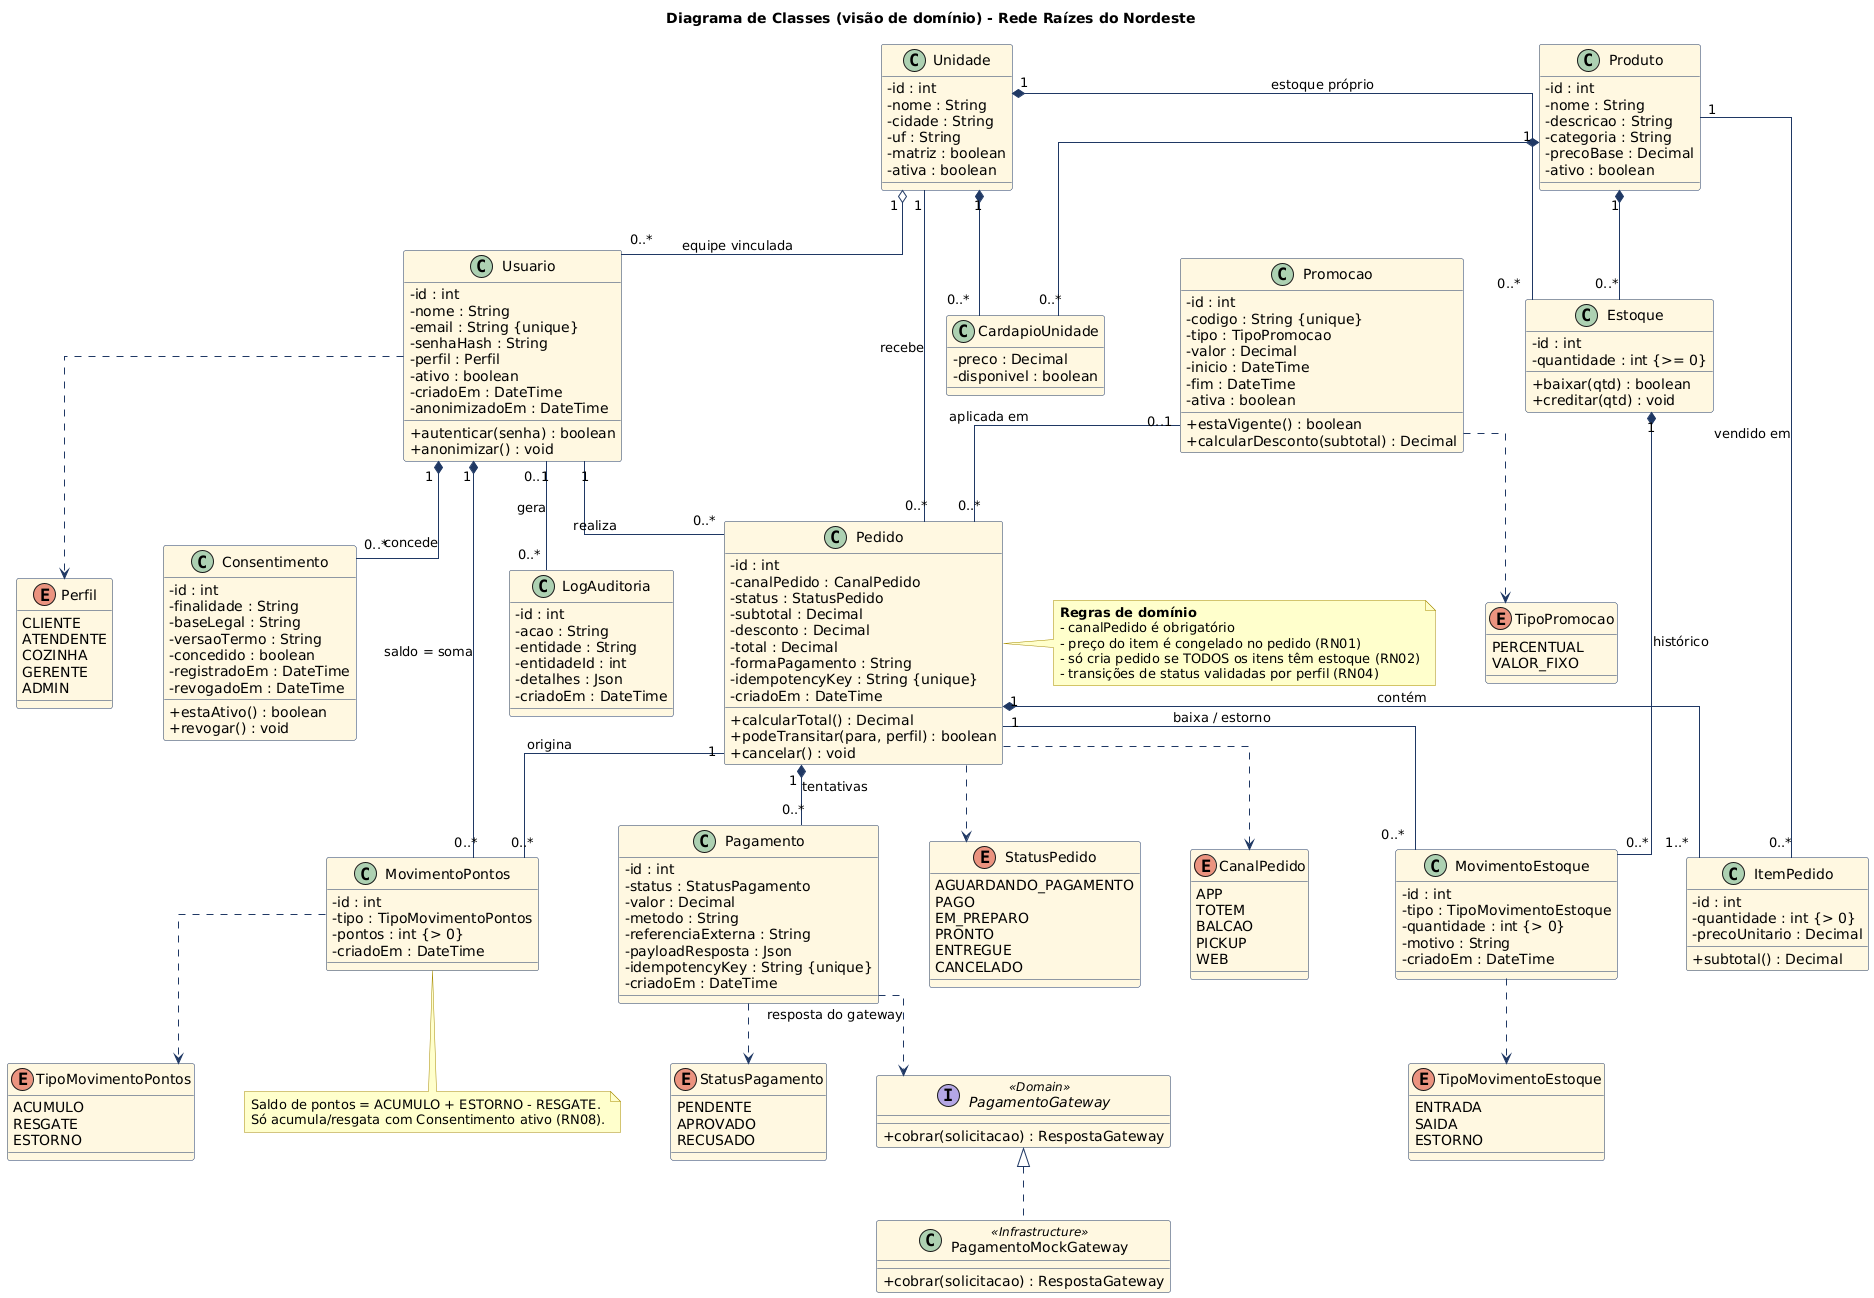

The diagram above was rendered by PlantUML. Its source (embedded in the PNG):
@startuml
title Diagrama de Classes (visão de domínio) - Rede Raízes do Nordeste

skinparam shadowing false
skinparam classAttributeIconSize 0
skinparam linetype ortho
skinparam nodesep 50
skinparam ranksep 60
skinparam defaultFontName Arial
skinparam class {
  BackgroundColor #FFF8E1
  BorderColor #1F3864
  ArrowColor #1F3864
}
skinparam note {
  BackgroundColor #FFFFCC
  BorderColor #A68B00
}

' ================= ENUMERAÇÕES =================
enum Perfil {
  CLIENTE
  ATENDENTE
  COZINHA
  GERENTE
  ADMIN
}
enum CanalPedido {
  APP
  TOTEM
  BALCAO
  PICKUP
  WEB
}
enum StatusPedido {
  AGUARDANDO_PAGAMENTO
  PAGO
  EM_PREPARO
  PRONTO
  ENTREGUE
  CANCELADO
}
enum StatusPagamento {
  PENDENTE
  APROVADO
  RECUSADO
}
enum TipoMovimentoEstoque {
  ENTRADA
  SAIDA
  ESTORNO
}
enum TipoMovimentoPontos {
  ACUMULO
  RESGATE
  ESTORNO
}
enum TipoPromocao {
  PERCENTUAL
  VALOR_FIXO
}

' ================= ENTIDADES =================
class Unidade {
  - id : int
  - nome : String
  - cidade : String
  - uf : String
  - matriz : boolean
  - ativa : boolean
}

class Usuario {
  - id : int
  - nome : String
  - email : String {unique}
  - senhaHash : String
  - perfil : Perfil
  - ativo : boolean
  - criadoEm : DateTime
  - anonimizadoEm : DateTime
  + autenticar(senha) : boolean
  + anonimizar() : void
}

class Consentimento {
  - id : int
  - finalidade : String
  - baseLegal : String
  - versaoTermo : String
  - concedido : boolean
  - registradoEm : DateTime
  - revogadoEm : DateTime
  + estaAtivo() : boolean
  + revogar() : void
}

class Produto {
  - id : int
  - nome : String
  - descricao : String
  - categoria : String
  - precoBase : Decimal
  - ativo : boolean
}

class CardapioUnidade {
  - preco : Decimal
  - disponivel : boolean
}

class Estoque {
  - id : int
  - quantidade : int {>= 0}
  + baixar(qtd) : boolean
  + creditar(qtd) : void
}

class MovimentoEstoque {
  - id : int
  - tipo : TipoMovimentoEstoque
  - quantidade : int {> 0}
  - motivo : String
  - criadoEm : DateTime
}

class Promocao {
  - id : int
  - codigo : String {unique}
  - tipo : TipoPromocao
  - valor : Decimal
  - inicio : DateTime
  - fim : DateTime
  - ativa : boolean
  + estaVigente() : boolean
  + calcularDesconto(subtotal) : Decimal
}

class Pedido {
  - id : int
  - canalPedido : CanalPedido
  - status : StatusPedido
  - subtotal : Decimal
  - desconto : Decimal
  - total : Decimal
  - formaPagamento : String
  - idempotencyKey : String {unique}
  - criadoEm : DateTime
  + calcularTotal() : Decimal
  + podeTransitar(para, perfil) : boolean
  + cancelar() : void
}

class ItemPedido {
  - id : int
  - quantidade : int {> 0}
  - precoUnitario : Decimal
  + subtotal() : Decimal
}

class Pagamento {
  - id : int
  - status : StatusPagamento
  - valor : Decimal
  - metodo : String
  - referenciaExterna : String
  - payloadResposta : Json
  - idempotencyKey : String {unique}
  - criadoEm : DateTime
}

class MovimentoPontos {
  - id : int
  - tipo : TipoMovimentoPontos
  - pontos : int {> 0}
  - criadoEm : DateTime
}

class LogAuditoria {
  - id : int
  - acao : String
  - entidade : String
  - entidadeId : int
  - detalhes : Json
  - criadoEm : DateTime
}

' ================= INTEGRAÇÃO EXTERNA (desacoplada) =================
interface PagamentoGateway <<Domain>> {
  + cobrar(solicitacao) : RespostaGateway
}
class PagamentoMockGateway <<Infrastructure>> {
  + cobrar(solicitacao) : RespostaGateway
}
PagamentoGateway <|.. PagamentoMockGateway

' ================= RELACIONAMENTOS =================
Unidade "1" o-- "0..*" Usuario : equipe vinculada
Unidade "1" *-- "0..*" CardapioUnidade
Produto "1" *-- "0..*" CardapioUnidade
Unidade "1" *-- "0..*" Estoque : estoque próprio
Produto "1" *-- "0..*" Estoque
Estoque "1" *-- "0..*" MovimentoEstoque : histórico

Usuario "1" -- "0..*" Pedido : realiza
Unidade "1" -- "0..*" Pedido : recebe
Pedido "1" *-- "1..*" ItemPedido : contém
Produto "1" -- "0..*" ItemPedido : vendido em
Promocao "0..1" -- "0..*" Pedido : aplicada em

Pedido "1" *-- "0..*" Pagamento : tentativas
Pedido "1" -- "0..*" MovimentoEstoque : baixa / estorno
Pedido "1" -- "0..*" MovimentoPontos : origina

Usuario "1" *-- "0..*" Consentimento : concede
Usuario "1" *-- "0..*" MovimentoPontos : saldo = soma
Usuario "0..1" -- "0..*" LogAuditoria : gera

Usuario ..> Perfil
Pedido ..> CanalPedido
Pedido ..> StatusPedido
Pagamento ..> StatusPagamento
MovimentoEstoque ..> TipoMovimentoEstoque
MovimentoPontos ..> TipoMovimentoPontos
Promocao ..> TipoPromocao
Pagamento ..> PagamentoGateway : resposta do gateway

note right of Pedido
  **Regras de domínio**
  - canalPedido é obrigatório
  - preço do item é congelado no pedido (RN01)
  - só cria pedido se TODOS os itens têm estoque (RN02)
  - transições de status validadas por perfil (RN04)
end note

note bottom of MovimentoPontos
  Saldo de pontos = ACUMULO + ESTORNO - RESGATE.
  Só acumula/resgata com Consentimento ativo (RN08).
end note
@enduml